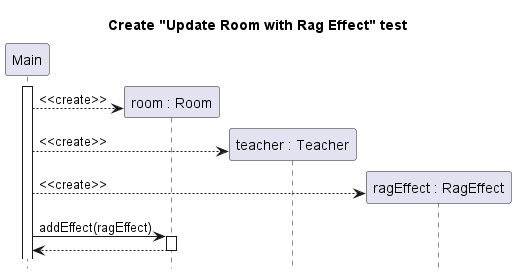

The diagram above was rendered by PlantUML. Its source (embedded in the PNG):
@startuml room-update-rag-effect
title Create "Update Room with Rag Effect" test
hide footbox

skinparam SequenceReferenceBackgroundColor white

participant Main
participant "room : Room" as room
participant "teacher : Teacher" as teacher
participant "ragEffect : RagEffect" as rag

Main++
create room
Main --> room : <<create>>
create teacher
Main --> teacher : <<create>>
create rag
Main --> rag : <<create>>

Main -> room ++ : addEffect(ragEffect)
return

@enduml